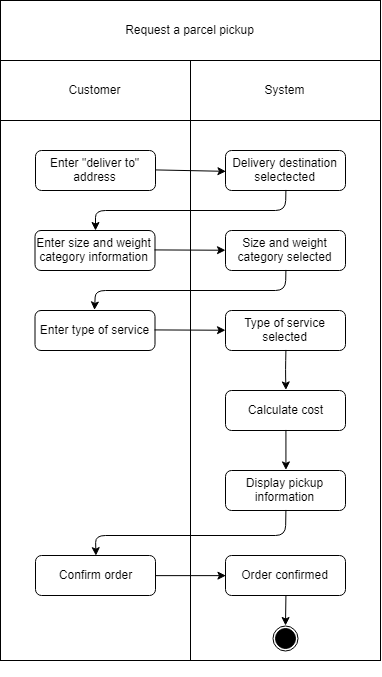

The diagram above was exported from draw.io. Its source (the exported page's mxGraphModel, read from the mxfile embedded in the PNG):
<mxGraphModel dx="1991" dy="1137" grid="1" gridSize="10" guides="1" tooltips="1" connect="1" arrows="1" fold="1" page="1" pageScale="1" pageWidth="850" pageHeight="1100" math="0" shadow="0">
  <root>
    <mxCell id="0" />
    <mxCell id="1" parent="0" />
    <mxCell id="-FYsmsfyUnozKBWqfU_t-38" value="" style="group" vertex="1" connectable="0" parent="1">
      <mxGeometry x="235" y="225" width="380" height="675" as="geometry" />
    </mxCell>
    <mxCell id="-FYsmsfyUnozKBWqfU_t-5" value="Customer" style="rounded=0;whiteSpace=wrap;html=1;" vertex="1" parent="-FYsmsfyUnozKBWqfU_t-38">
      <mxGeometry y="60" width="190" height="60" as="geometry" />
    </mxCell>
    <mxCell id="-FYsmsfyUnozKBWqfU_t-6" value="System" style="rounded=0;whiteSpace=wrap;html=1;" vertex="1" parent="-FYsmsfyUnozKBWqfU_t-38">
      <mxGeometry x="190" y="60" width="190" height="60" as="geometry" />
    </mxCell>
    <mxCell id="-FYsmsfyUnozKBWqfU_t-7" value="" style="rounded=0;whiteSpace=wrap;html=1;" vertex="1" parent="-FYsmsfyUnozKBWqfU_t-38">
      <mxGeometry y="120" width="190" height="540" as="geometry" />
    </mxCell>
    <mxCell id="-FYsmsfyUnozKBWqfU_t-8" value="" style="rounded=0;whiteSpace=wrap;html=1;" vertex="1" parent="-FYsmsfyUnozKBWqfU_t-38">
      <mxGeometry x="190" y="120" width="190" height="540" as="geometry" />
    </mxCell>
    <mxCell id="-FYsmsfyUnozKBWqfU_t-10" value="Enter &quot;deliver to&quot; address" style="rounded=1;whiteSpace=wrap;html=1;" vertex="1" parent="-FYsmsfyUnozKBWqfU_t-38">
      <mxGeometry x="35" y="150" width="120" height="40" as="geometry" />
    </mxCell>
    <mxCell id="-FYsmsfyUnozKBWqfU_t-11" value="Delivery destination selectected" style="rounded=1;whiteSpace=wrap;html=1;" vertex="1" parent="-FYsmsfyUnozKBWqfU_t-38">
      <mxGeometry x="225" y="150" width="120" height="40" as="geometry" />
    </mxCell>
    <mxCell id="-FYsmsfyUnozKBWqfU_t-13" value="" style="endArrow=classic;html=1;exitX=1;exitY=0.5;exitDx=0;exitDy=0;entryX=0;entryY=0.508;entryDx=0;entryDy=0;entryPerimeter=0;" edge="1" parent="-FYsmsfyUnozKBWqfU_t-38" source="-FYsmsfyUnozKBWqfU_t-10" target="-FYsmsfyUnozKBWqfU_t-11">
      <mxGeometry width="50" height="50" relative="1" as="geometry">
        <mxPoint x="164.5" y="210" as="sourcePoint" />
        <mxPoint x="214.5" y="160" as="targetPoint" />
      </mxGeometry>
    </mxCell>
    <mxCell id="-FYsmsfyUnozKBWqfU_t-14" value="Enter size and weight category information" style="rounded=1;whiteSpace=wrap;html=1;" vertex="1" parent="-FYsmsfyUnozKBWqfU_t-38">
      <mxGeometry x="34.5" y="230" width="120" height="40" as="geometry" />
    </mxCell>
    <mxCell id="-FYsmsfyUnozKBWqfU_t-15" value="Request a parcel pickup" style="rounded=0;whiteSpace=wrap;html=1;" vertex="1" parent="-FYsmsfyUnozKBWqfU_t-38">
      <mxGeometry width="380" height="60" as="geometry" />
    </mxCell>
    <mxCell id="-FYsmsfyUnozKBWqfU_t-16" value="" style="endArrow=classic;html=1;exitX=0.5;exitY=1;exitDx=0;exitDy=0;" edge="1" parent="-FYsmsfyUnozKBWqfU_t-38" source="-FYsmsfyUnozKBWqfU_t-11">
      <mxGeometry width="50" height="50" relative="1" as="geometry">
        <mxPoint x="245" y="440" as="sourcePoint" />
        <mxPoint x="95" y="230" as="targetPoint" />
        <Array as="points">
          <mxPoint x="285" y="210" />
          <mxPoint x="95" y="210" />
        </Array>
      </mxGeometry>
    </mxCell>
    <mxCell id="-FYsmsfyUnozKBWqfU_t-17" value="" style="endArrow=classic;html=1;exitX=1;exitY=0.5;exitDx=0;exitDy=0;" edge="1" parent="-FYsmsfyUnozKBWqfU_t-38" source="-FYsmsfyUnozKBWqfU_t-14" target="-FYsmsfyUnozKBWqfU_t-18">
      <mxGeometry width="50" height="50" relative="1" as="geometry">
        <mxPoint x="-5" y="670" as="sourcePoint" />
        <mxPoint x="255" y="250" as="targetPoint" />
      </mxGeometry>
    </mxCell>
    <mxCell id="-FYsmsfyUnozKBWqfU_t-18" value="Size and weight category selected" style="rounded=1;whiteSpace=wrap;html=1;" vertex="1" parent="-FYsmsfyUnozKBWqfU_t-38">
      <mxGeometry x="225" y="230" width="120" height="40" as="geometry" />
    </mxCell>
    <mxCell id="-FYsmsfyUnozKBWqfU_t-19" value="" style="endArrow=classic;html=1;exitX=0.5;exitY=1;exitDx=0;exitDy=0;entryX=0.5;entryY=0;entryDx=0;entryDy=0;" edge="1" parent="-FYsmsfyUnozKBWqfU_t-38" source="-FYsmsfyUnozKBWqfU_t-18" target="-FYsmsfyUnozKBWqfU_t-20">
      <mxGeometry width="50" height="50" relative="1" as="geometry">
        <mxPoint x="-5" y="670" as="sourcePoint" />
        <mxPoint x="45" y="620" as="targetPoint" />
        <Array as="points">
          <mxPoint x="285" y="290" />
          <mxPoint x="95" y="290" />
        </Array>
      </mxGeometry>
    </mxCell>
    <mxCell id="-FYsmsfyUnozKBWqfU_t-20" value="Enter type of service" style="rounded=1;whiteSpace=wrap;html=1;" vertex="1" parent="-FYsmsfyUnozKBWqfU_t-38">
      <mxGeometry x="34.5" y="310" width="120" height="40" as="geometry" />
    </mxCell>
    <mxCell id="-FYsmsfyUnozKBWqfU_t-21" value="" style="endArrow=classic;html=1;exitX=1;exitY=0.5;exitDx=0;exitDy=0;" edge="1" parent="-FYsmsfyUnozKBWqfU_t-38" source="-FYsmsfyUnozKBWqfU_t-20" target="-FYsmsfyUnozKBWqfU_t-22">
      <mxGeometry width="50" height="50" relative="1" as="geometry">
        <mxPoint x="-5" y="670" as="sourcePoint" />
        <mxPoint x="45" y="620" as="targetPoint" />
      </mxGeometry>
    </mxCell>
    <mxCell id="-FYsmsfyUnozKBWqfU_t-22" value="Type of service selected" style="rounded=1;whiteSpace=wrap;html=1;" vertex="1" parent="-FYsmsfyUnozKBWqfU_t-38">
      <mxGeometry x="225" y="310" width="120" height="40" as="geometry" />
    </mxCell>
    <mxCell id="-FYsmsfyUnozKBWqfU_t-23" value="" style="endArrow=classic;html=1;exitX=0.5;exitY=1;exitDx=0;exitDy=0;entryX=0.5;entryY=0;entryDx=0;entryDy=0;" edge="1" parent="-FYsmsfyUnozKBWqfU_t-38" source="-FYsmsfyUnozKBWqfU_t-22" target="-FYsmsfyUnozKBWqfU_t-30">
      <mxGeometry width="50" height="50" relative="1" as="geometry">
        <mxPoint x="-5" y="670" as="sourcePoint" />
        <mxPoint x="95.5" y="390.5" as="targetPoint" />
        <Array as="points">
          <mxPoint x="285" y="370" />
        </Array>
      </mxGeometry>
    </mxCell>
    <mxCell id="-FYsmsfyUnozKBWqfU_t-30" value="Calculate cost" style="rounded=1;whiteSpace=wrap;html=1;" vertex="1" parent="-FYsmsfyUnozKBWqfU_t-38">
      <mxGeometry x="225" y="390" width="120" height="40" as="geometry" />
    </mxCell>
    <mxCell id="-FYsmsfyUnozKBWqfU_t-31" value="Display pickup information" style="rounded=1;whiteSpace=wrap;html=1;" vertex="1" parent="-FYsmsfyUnozKBWqfU_t-38">
      <mxGeometry x="225" y="470" width="120" height="40" as="geometry" />
    </mxCell>
    <mxCell id="-FYsmsfyUnozKBWqfU_t-32" value="" style="endArrow=classic;html=1;exitX=0.5;exitY=1;exitDx=0;exitDy=0;entryX=0.5;entryY=0;entryDx=0;entryDy=0;" edge="1" parent="-FYsmsfyUnozKBWqfU_t-38" source="-FYsmsfyUnozKBWqfU_t-30" target="-FYsmsfyUnozKBWqfU_t-31">
      <mxGeometry width="50" height="50" relative="1" as="geometry">
        <mxPoint x="-5" y="670" as="sourcePoint" />
        <mxPoint x="285" y="470" as="targetPoint" />
      </mxGeometry>
    </mxCell>
    <mxCell id="-FYsmsfyUnozKBWqfU_t-33" value="Confirm order" style="rounded=1;whiteSpace=wrap;html=1;" vertex="1" parent="-FYsmsfyUnozKBWqfU_t-38">
      <mxGeometry x="35" y="555" width="120" height="40" as="geometry" />
    </mxCell>
    <mxCell id="-FYsmsfyUnozKBWqfU_t-34" value="" style="endArrow=classic;html=1;exitX=0.5;exitY=1;exitDx=0;exitDy=0;entryX=0.5;entryY=0;entryDx=0;entryDy=0;" edge="1" parent="-FYsmsfyUnozKBWqfU_t-38" source="-FYsmsfyUnozKBWqfU_t-31" target="-FYsmsfyUnozKBWqfU_t-33">
      <mxGeometry width="50" height="50" relative="1" as="geometry">
        <mxPoint x="5" y="720" as="sourcePoint" />
        <mxPoint x="55" y="670" as="targetPoint" />
        <Array as="points">
          <mxPoint x="285" y="535" />
          <mxPoint x="95" y="535" />
        </Array>
      </mxGeometry>
    </mxCell>
    <mxCell id="-FYsmsfyUnozKBWqfU_t-35" value="Order confirmed" style="rounded=1;whiteSpace=wrap;html=1;" vertex="1" parent="-FYsmsfyUnozKBWqfU_t-38">
      <mxGeometry x="225" y="555" width="120" height="40" as="geometry" />
    </mxCell>
    <mxCell id="-FYsmsfyUnozKBWqfU_t-36" value="" style="endArrow=classic;html=1;exitX=1;exitY=0.5;exitDx=0;exitDy=0;entryX=0;entryY=0.5;entryDx=0;entryDy=0;" edge="1" parent="-FYsmsfyUnozKBWqfU_t-38" source="-FYsmsfyUnozKBWqfU_t-33" target="-FYsmsfyUnozKBWqfU_t-35">
      <mxGeometry width="50" height="50" relative="1" as="geometry">
        <mxPoint x="5" y="720" as="sourcePoint" />
        <mxPoint x="55" y="670" as="targetPoint" />
      </mxGeometry>
    </mxCell>
    <mxCell id="-FYsmsfyUnozKBWqfU_t-44" value="" style="ellipse;whiteSpace=wrap;html=1;aspect=fixed;" vertex="1" parent="-FYsmsfyUnozKBWqfU_t-38">
      <mxGeometry x="272.5" y="625" width="25" height="25" as="geometry" />
    </mxCell>
    <mxCell id="-FYsmsfyUnozKBWqfU_t-45" value="" style="ellipse;whiteSpace=wrap;html=1;aspect=fixed;fillColor=#000000;" vertex="1" parent="-FYsmsfyUnozKBWqfU_t-38">
      <mxGeometry x="275" y="627.5" width="20" height="20" as="geometry" />
    </mxCell>
    <mxCell id="-FYsmsfyUnozKBWqfU_t-48" value="" style="endArrow=classic;html=1;exitX=0.5;exitY=1;exitDx=0;exitDy=0;" edge="1" parent="-FYsmsfyUnozKBWqfU_t-38" source="-FYsmsfyUnozKBWqfU_t-35">
      <mxGeometry width="50" height="50" relative="1" as="geometry">
        <mxPoint x="5" y="745" as="sourcePoint" />
        <mxPoint x="285" y="625" as="targetPoint" />
      </mxGeometry>
    </mxCell>
  </root>
</mxGraphModel>